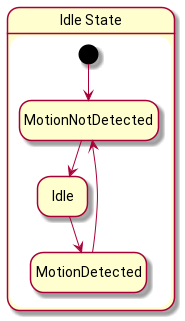

The diagram above was rendered by PlantUML. Its source (embedded in the PNG):
@startuml
hide empty description
state "Idle State" as idleState {
    [*] --> MotionNotDetected
    Idle --> MotionDetected
    MotionDetected --> MotionNotDetected
    MotionNotDetected --> Idle
}
@enduml